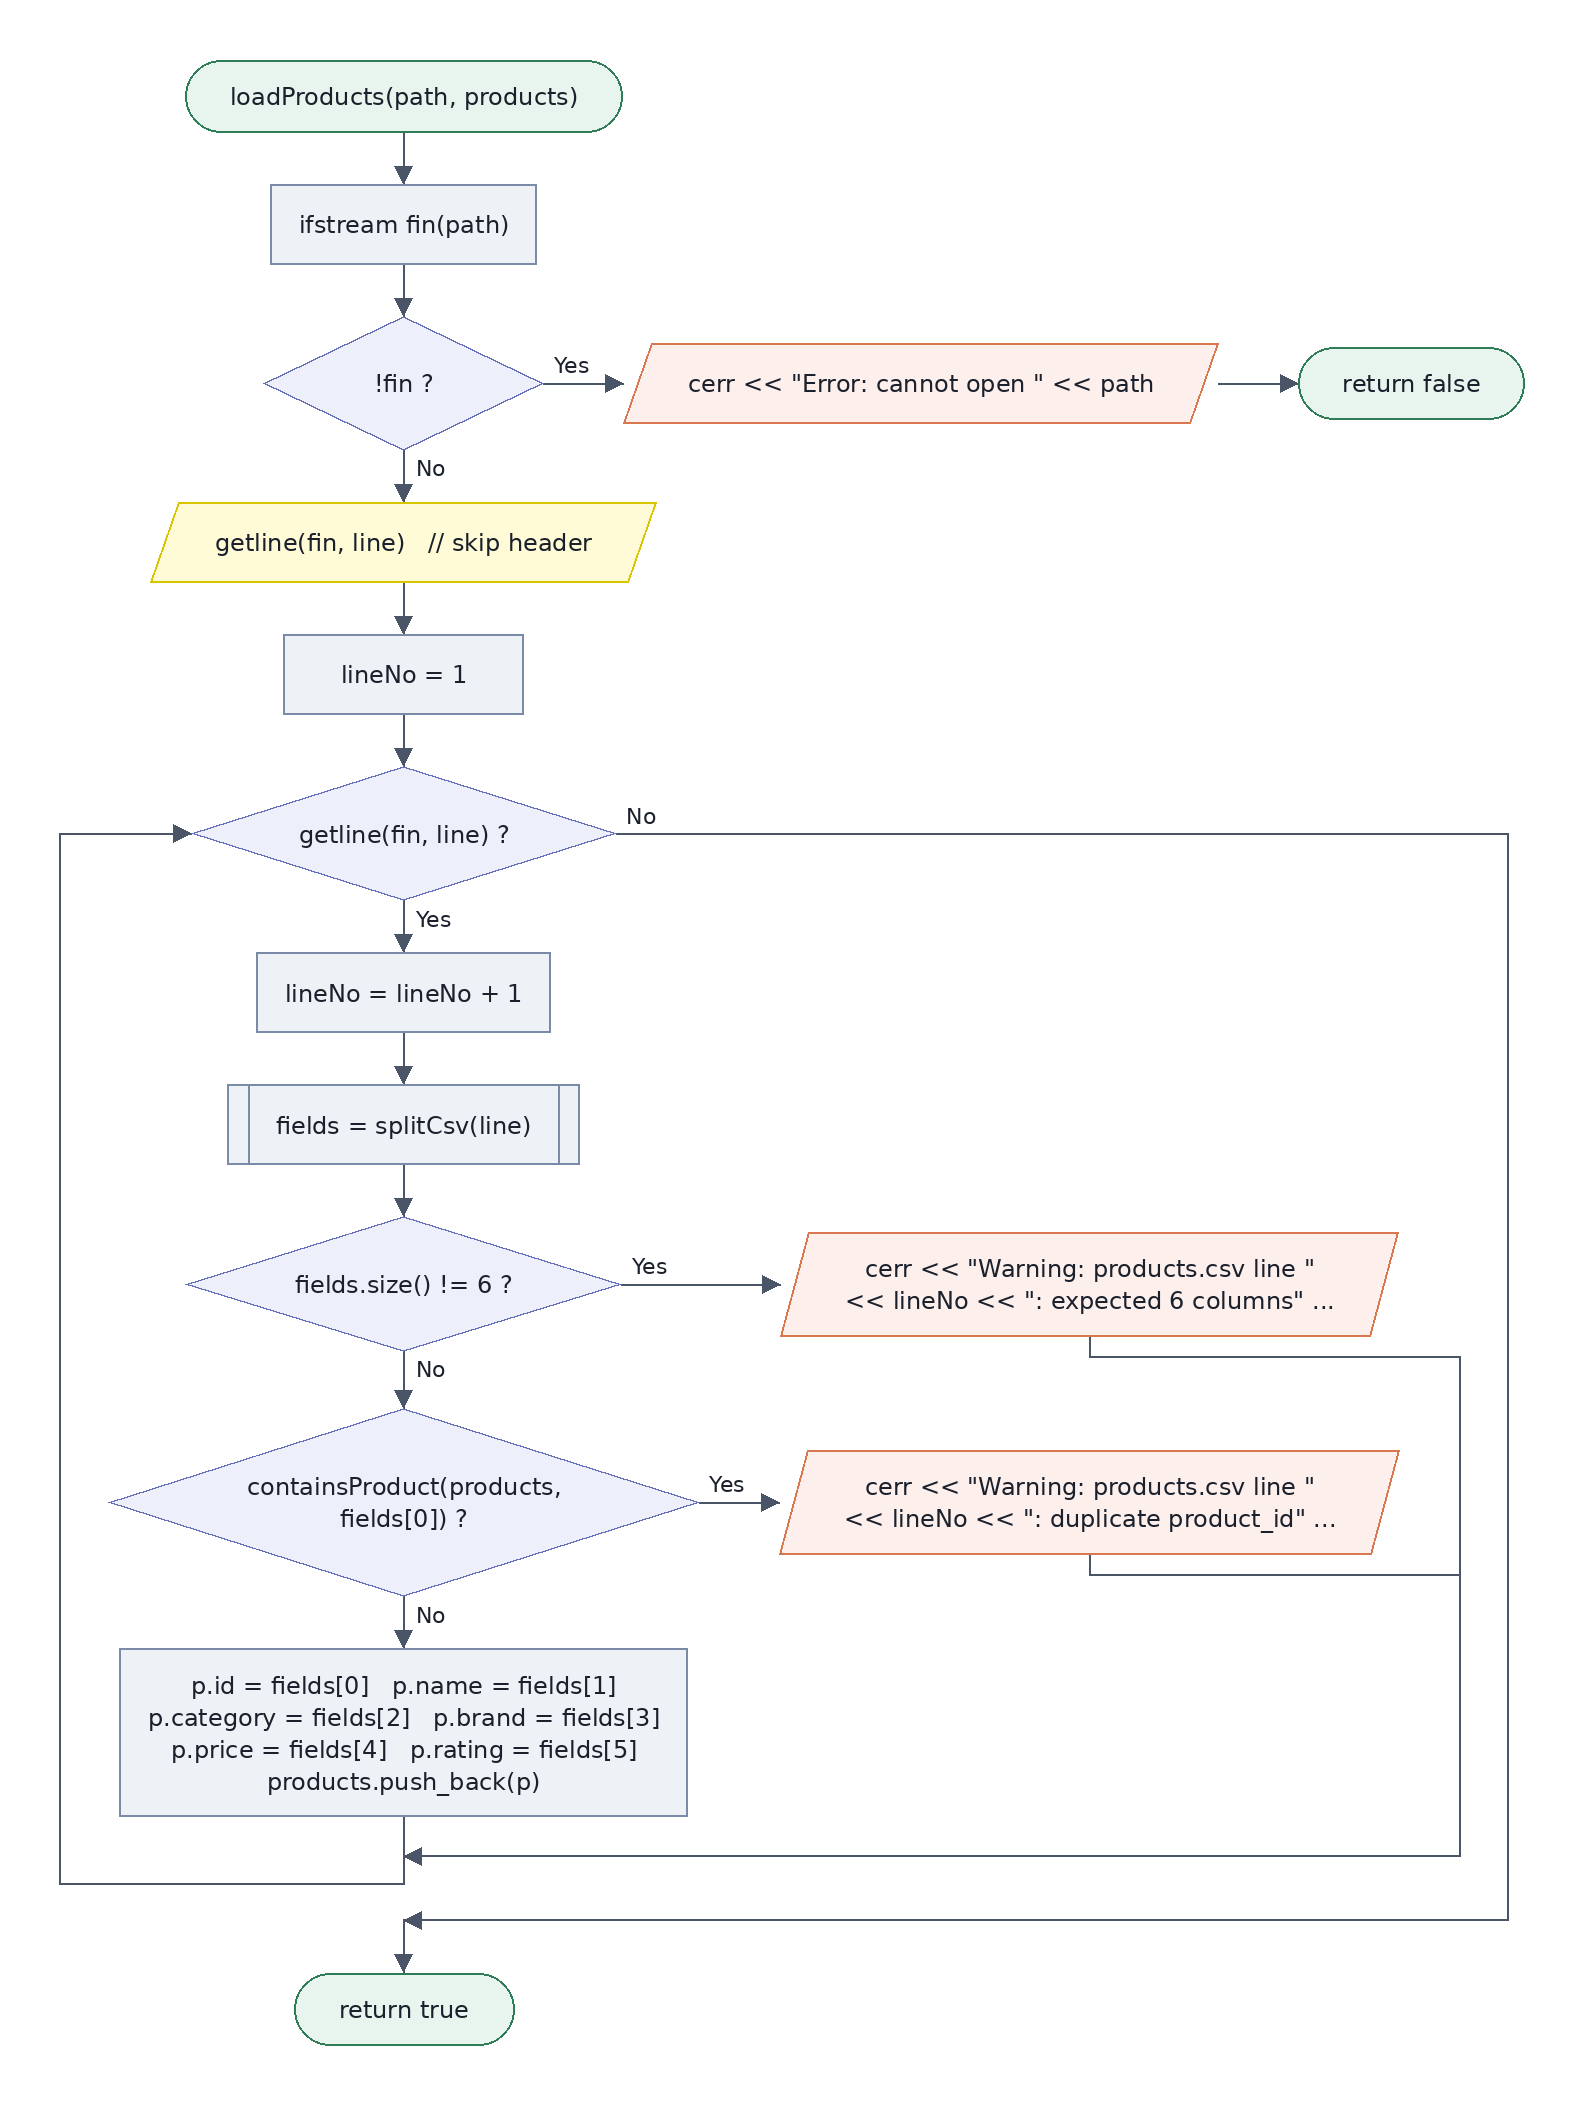

The diagram above was exported from draw.io. Its source (the exported page's mxGraphModel, read from the mxfile embedded in the PNG):
<mxGraphModel grid="1" gridSize="10" page="0">
  <root>
    <mxCell id="0" />
    <mxCell id="1" parent="0" />
    <mxCell id="c2" value="loadProducts(path, products)" style="shape=mxgraph.flowchart.terminator;whiteSpace=wrap;fontSize=12;fillColor=#E8F5EE;strokeColor=#2E7D57;fontColor=#1A202C;" vertex="1" parent="1">
      <mxGeometry x="93" y="30" width="218" height="36" as="geometry" />
    </mxCell>
    <mxCell id="c3" value="ifstream fin(path)" style="rounded=0;whiteSpace=wrap;fontSize=12;fillColor=#EEF2F7;strokeColor=#7A8BA8;fontColor=#1A202C;" vertex="1" parent="1">
      <mxGeometry x="135" y="92" width="133" height="40" as="geometry" />
    </mxCell>
    <mxCell id="c4" value="!fin ?" style="rhombus;whiteSpace=wrap;fontSize=12;fillColor=#EDF0FB;strokeColor=#6670B8;fontColor=#1A202C;" vertex="1" parent="1">
      <mxGeometry x="132" y="158" width="140" height="67" as="geometry" />
    </mxCell>
    <mxCell id="c5" value="cerr &lt;&lt; &quot;Error: cannot open &quot; &lt;&lt; path" style="shape=parallelogram;perimeter=parallelogramPerimeter;fixedSize=1;size=14;whiteSpace=wrap;fontSize=12;fillColor=#FDF0EC;strokeColor=#D9774F;fontColor=#1A202C;" vertex="1" parent="1">
      <mxGeometry x="312" y="172" width="297" height="40" as="geometry" />
    </mxCell>
    <mxCell id="c6" value="return false" style="shape=mxgraph.flowchart.terminator;whiteSpace=wrap;fontSize=12;fillColor=#E8F5EE;strokeColor=#2E7D57;fontColor=#1A202C;" vertex="1" parent="1">
      <mxGeometry x="649" y="174" width="113" height="36" as="geometry" />
    </mxCell>
    <mxCell id="c7" value="getline(fin, line)   // skip header" style="shape=parallelogram;perimeter=parallelogramPerimeter;fixedSize=1;size=14;whiteSpace=wrap;fontSize=12;fillColor=#FFFBD6;strokeColor=#D9C400;fontColor=#1A202C;" vertex="1" parent="1">
      <mxGeometry x="75" y="251" width="253" height="40" as="geometry" />
    </mxCell>
    <mxCell id="c8" value="lineNo = 1" style="rounded=0;whiteSpace=wrap;fontSize=12;fillColor=#EEF2F7;strokeColor=#7A8BA8;fontColor=#1A202C;" vertex="1" parent="1">
      <mxGeometry x="142" y="317" width="120" height="40" as="geometry" />
    </mxCell>
    <mxCell id="c9" value="getline(fin, line) ?" style="rhombus;whiteSpace=wrap;fontSize=12;fillColor=#EDF0FB;strokeColor=#6670B8;fontColor=#1A202C;" vertex="1" parent="1">
      <mxGeometry x="96" y="383" width="213" height="67" as="geometry" />
    </mxCell>
    <mxCell id="c10" value="lineNo = lineNo + 1" style="rounded=0;whiteSpace=wrap;fontSize=12;fillColor=#EEF2F7;strokeColor=#7A8BA8;fontColor=#1A202C;" vertex="1" parent="1">
      <mxGeometry x="128" y="476" width="147" height="40" as="geometry" />
    </mxCell>
    <mxCell id="c11" value="fields = splitCsv(line)" style="shape=process;backgroundOutline=1;size=0.06;whiteSpace=wrap;fontSize=12;fillColor=#EEF2F7;strokeColor=#7A8BA8;fontColor=#1A202C;" vertex="1" parent="1">
      <mxGeometry x="114" y="542" width="176" height="40" as="geometry" />
    </mxCell>
    <mxCell id="c12" value="fields.size() != 6 ?" style="rhombus;whiteSpace=wrap;fontSize=12;fillColor=#EDF0FB;strokeColor=#6670B8;fontColor=#1A202C;" vertex="1" parent="1">
      <mxGeometry x="93" y="608" width="218" height="67" as="geometry" />
    </mxCell>
    <mxCell id="c13" value="cerr &lt;&lt; &quot;Warning: products.csv line &quot;&#10;&lt;&lt; lineNo &lt;&lt; &quot;: expected 6 columns&quot; ..." style="shape=parallelogram;perimeter=parallelogramPerimeter;fixedSize=1;size=14;whiteSpace=wrap;fontSize=12;fillColor=#FDF0EC;strokeColor=#D9774F;fontColor=#1A202C;" vertex="1" parent="1">
      <mxGeometry x="390" y="616" width="309" height="52" as="geometry" />
    </mxCell>
    <mxCell id="c14" value="containsProduct(products,&#10;fields[0]) ?" style="rhombus;whiteSpace=wrap;fontSize=12;fillColor=#EDF0FB;strokeColor=#6670B8;fontColor=#1A202C;" vertex="1" parent="1">
      <mxGeometry x="54" y="704" width="296" height="94" as="geometry" />
    </mxCell>
    <mxCell id="c15" value="cerr &lt;&lt; &quot;Warning: products.csv line &quot;&#10;&lt;&lt; lineNo &lt;&lt; &quot;: duplicate product_id&quot; ..." style="shape=parallelogram;perimeter=parallelogramPerimeter;fixedSize=1;size=14;whiteSpace=wrap;fontSize=12;fillColor=#FDF0EC;strokeColor=#D9774F;fontColor=#1A202C;" vertex="1" parent="1">
      <mxGeometry x="390" y="725" width="310" height="52" as="geometry" />
    </mxCell>
    <mxCell id="c16" value="p.id = fields[0]   p.name = fields[1]&#10;p.category = fields[2]   p.brand = fields[3]&#10;p.price = fields[4]   p.rating = fields[5]&#10;products.push_back(p)" style="rounded=0;whiteSpace=wrap;fontSize=12;fillColor=#EEF2F7;strokeColor=#7A8BA8;fontColor=#1A202C;" vertex="1" parent="1">
      <mxGeometry x="60" y="824" width="284" height="84" as="geometry" />
    </mxCell>
    <mxCell id="c17" value="return true" style="shape=mxgraph.flowchart.terminator;whiteSpace=wrap;fontSize=12;fillColor=#E8F5EE;strokeColor=#2E7D57;fontColor=#1A202C;" vertex="1" parent="1">
      <mxGeometry x="147" y="986" width="110" height="36" as="geometry" />
    </mxCell>
    <mxCell id="c18" style="endArrow=block;endFill=1;rounded=0;strokeColor=#4A5568;" edge="1" parent="1">
      <mxGeometry relative="1" as="geometry">
        <mxPoint x="202" y="66" as="sourcePoint" />
        <mxPoint x="202" y="92" as="targetPoint" />
      </mxGeometry>
    </mxCell>
    <mxCell id="c19" style="endArrow=block;endFill=1;rounded=0;strokeColor=#4A5568;" edge="1" parent="1">
      <mxGeometry relative="1" as="geometry">
        <mxPoint x="202" y="132" as="sourcePoint" />
        <mxPoint x="202" y="158" as="targetPoint" />
      </mxGeometry>
    </mxCell>
    <mxCell id="c20" style="endArrow=block;endFill=1;rounded=0;strokeColor=#4A5568;" edge="1" parent="1">
      <mxGeometry relative="1" as="geometry">
        <mxPoint x="272" y="192" as="sourcePoint" />
        <mxPoint x="312" y="192" as="targetPoint" />
      </mxGeometry>
    </mxCell>
    <mxCell id="c21" style="endArrow=block;endFill=1;rounded=0;strokeColor=#4A5568;" edge="1" parent="1">
      <mxGeometry relative="1" as="geometry">
        <mxPoint x="609" y="192" as="sourcePoint" />
        <mxPoint x="649" y="192" as="targetPoint" />
      </mxGeometry>
    </mxCell>
    <mxCell id="c22" style="endArrow=block;endFill=1;rounded=0;strokeColor=#4A5568;" edge="1" parent="1">
      <mxGeometry relative="1" as="geometry">
        <mxPoint x="202" y="225" as="sourcePoint" />
        <mxPoint x="202" y="251" as="targetPoint" />
      </mxGeometry>
    </mxCell>
    <mxCell id="c23" style="endArrow=block;endFill=1;rounded=0;strokeColor=#4A5568;" edge="1" parent="1">
      <mxGeometry relative="1" as="geometry">
        <mxPoint x="202" y="291" as="sourcePoint" />
        <mxPoint x="202" y="317" as="targetPoint" />
      </mxGeometry>
    </mxCell>
    <mxCell id="c24" style="endArrow=block;endFill=1;rounded=0;strokeColor=#4A5568;" edge="1" parent="1">
      <mxGeometry relative="1" as="geometry">
        <mxPoint x="202" y="357" as="sourcePoint" />
        <mxPoint x="202" y="383" as="targetPoint" />
      </mxGeometry>
    </mxCell>
    <mxCell id="c25" style="endArrow=block;endFill=1;rounded=0;strokeColor=#4A5568;" edge="1" parent="1">
      <mxGeometry relative="1" as="geometry">
        <mxPoint x="202" y="450" as="sourcePoint" />
        <mxPoint x="202" y="476" as="targetPoint" />
      </mxGeometry>
    </mxCell>
    <mxCell id="c26" style="endArrow=block;endFill=1;rounded=0;strokeColor=#4A5568;" edge="1" parent="1">
      <mxGeometry relative="1" as="geometry">
        <mxPoint x="202" y="516" as="sourcePoint" />
        <mxPoint x="202" y="542" as="targetPoint" />
      </mxGeometry>
    </mxCell>
    <mxCell id="c27" style="endArrow=block;endFill=1;rounded=0;strokeColor=#4A5568;" edge="1" parent="1">
      <mxGeometry relative="1" as="geometry">
        <mxPoint x="202" y="582" as="sourcePoint" />
        <mxPoint x="202" y="608" as="targetPoint" />
      </mxGeometry>
    </mxCell>
    <mxCell id="c28" style="endArrow=block;endFill=1;rounded=0;strokeColor=#4A5568;" edge="1" parent="1">
      <mxGeometry relative="1" as="geometry">
        <mxPoint x="311" y="642" as="sourcePoint" />
        <mxPoint x="390" y="642" as="targetPoint" />
      </mxGeometry>
    </mxCell>
    <mxCell id="c29" style="endArrow=none;rounded=0;strokeColor=#4A5568;" edge="1" parent="1">
      <mxGeometry relative="1" as="geometry">
        <mxPoint x="545" y="668" as="sourcePoint" />
        <mxPoint x="730" y="928" as="targetPoint" />
        <Array as="points">
          <mxPoint x="545" y="678" />
          <mxPoint x="730" y="678" />
        </Array>
      </mxGeometry>
    </mxCell>
    <mxCell id="c30" style="endArrow=block;endFill=1;rounded=0;strokeColor=#4A5568;" edge="1" parent="1">
      <mxGeometry relative="1" as="geometry">
        <mxPoint x="202" y="676" as="sourcePoint" />
        <mxPoint x="202" y="704" as="targetPoint" />
      </mxGeometry>
    </mxCell>
    <mxCell id="c31" style="endArrow=block;endFill=1;rounded=0;strokeColor=#4A5568;" edge="1" parent="1">
      <mxGeometry relative="1" as="geometry">
        <mxPoint x="350" y="751" as="sourcePoint" />
        <mxPoint x="390" y="751" as="targetPoint" />
      </mxGeometry>
    </mxCell>
    <mxCell id="c32" style="endArrow=none;rounded=0;strokeColor=#4A5568;" edge="1" parent="1">
      <mxGeometry relative="1" as="geometry">
        <mxPoint x="545" y="777" as="sourcePoint" />
        <mxPoint x="730" y="928" as="targetPoint" />
        <Array as="points">
          <mxPoint x="545" y="787" />
          <mxPoint x="730" y="787" />
        </Array>
      </mxGeometry>
    </mxCell>
    <mxCell id="c33" style="endArrow=block;endFill=1;rounded=0;strokeColor=#4A5568;" edge="1" parent="1">
      <mxGeometry relative="1" as="geometry">
        <mxPoint x="202" y="798" as="sourcePoint" />
        <mxPoint x="202" y="824" as="targetPoint" />
      </mxGeometry>
    </mxCell>
    <mxCell id="c34" style="endArrow=none;rounded=0;strokeColor=#4A5568;" edge="1" parent="1">
      <mxGeometry relative="1" as="geometry">
        <mxPoint x="202" y="908" as="sourcePoint" />
        <mxPoint x="202" y="928" as="targetPoint" />
      </mxGeometry>
    </mxCell>
    <mxCell id="c35" style="endArrow=block;endFill=1;rounded=0;strokeColor=#4A5568;" edge="1" parent="1">
      <mxGeometry relative="1" as="geometry">
        <mxPoint x="730" y="928" as="sourcePoint" />
        <mxPoint x="202" y="928" as="targetPoint" />
      </mxGeometry>
    </mxCell>
    <mxCell id="c36" style="endArrow=block;endFill=1;rounded=0;strokeColor=#4A5568;" edge="1" parent="1">
      <mxGeometry relative="1" as="geometry">
        <mxPoint x="202" y="928" as="sourcePoint" />
        <mxPoint x="96" y="417" as="targetPoint" />
        <Array as="points">
          <mxPoint x="202" y="942" />
          <mxPoint x="30" y="942" />
          <mxPoint x="30" y="417" />
        </Array>
      </mxGeometry>
    </mxCell>
    <mxCell id="c37" style="endArrow=block;endFill=1;rounded=0;strokeColor=#4A5568;" edge="1" parent="1">
      <mxGeometry relative="1" as="geometry">
        <mxPoint x="308" y="417" as="sourcePoint" />
        <mxPoint x="202" y="960" as="targetPoint" />
        <Array as="points">
          <mxPoint x="754" y="417" />
          <mxPoint x="754" y="960" />
        </Array>
      </mxGeometry>
    </mxCell>
    <mxCell id="c38" style="endArrow=block;endFill=1;rounded=0;strokeColor=#4A5568;" edge="1" parent="1">
      <mxGeometry relative="1" as="geometry">
        <mxPoint x="202" y="960" as="sourcePoint" />
        <mxPoint x="202" y="986" as="targetPoint" />
      </mxGeometry>
    </mxCell>
    <mxCell id="c39" value="Yes" style="text;align=left;verticalAlign=bottom;fontSize=11;spacing=0;" vertex="1" parent="1">
      <mxGeometry x="277" y="173" width="44" height="14" as="geometry" />
    </mxCell>
    <mxCell id="c40" value="No" style="text;align=left;verticalAlign=bottom;fontSize=11;spacing=0;" vertex="1" parent="1">
      <mxGeometry x="208" y="224" width="44" height="14" as="geometry" />
    </mxCell>
    <mxCell id="c41" value="Yes" style="text;align=left;verticalAlign=bottom;fontSize=11;spacing=0;" vertex="1" parent="1">
      <mxGeometry x="208" y="449" width="44" height="14" as="geometry" />
    </mxCell>
    <mxCell id="c42" value="Yes" style="text;align=left;verticalAlign=bottom;fontSize=11;spacing=0;" vertex="1" parent="1">
      <mxGeometry x="316" y="623" width="44" height="14" as="geometry" />
    </mxCell>
    <mxCell id="c43" value="No" style="text;align=left;verticalAlign=bottom;fontSize=11;spacing=0;" vertex="1" parent="1">
      <mxGeometry x="208" y="675" width="44" height="14" as="geometry" />
    </mxCell>
    <mxCell id="c44" value="Yes" style="text;align=left;verticalAlign=bottom;fontSize=11;spacing=0;" vertex="1" parent="1">
      <mxGeometry x="355" y="732" width="44" height="14" as="geometry" />
    </mxCell>
    <mxCell id="c45" value="No" style="text;align=left;verticalAlign=bottom;fontSize=11;spacing=0;" vertex="1" parent="1">
      <mxGeometry x="208" y="797" width="44" height="14" as="geometry" />
    </mxCell>
    <mxCell id="c46" value="No" style="text;align=left;verticalAlign=bottom;fontSize=11;spacing=0;" vertex="1" parent="1">
      <mxGeometry x="313" y="398" width="44" height="14" as="geometry" />
    </mxCell>
  </root>
</mxGraphModel>